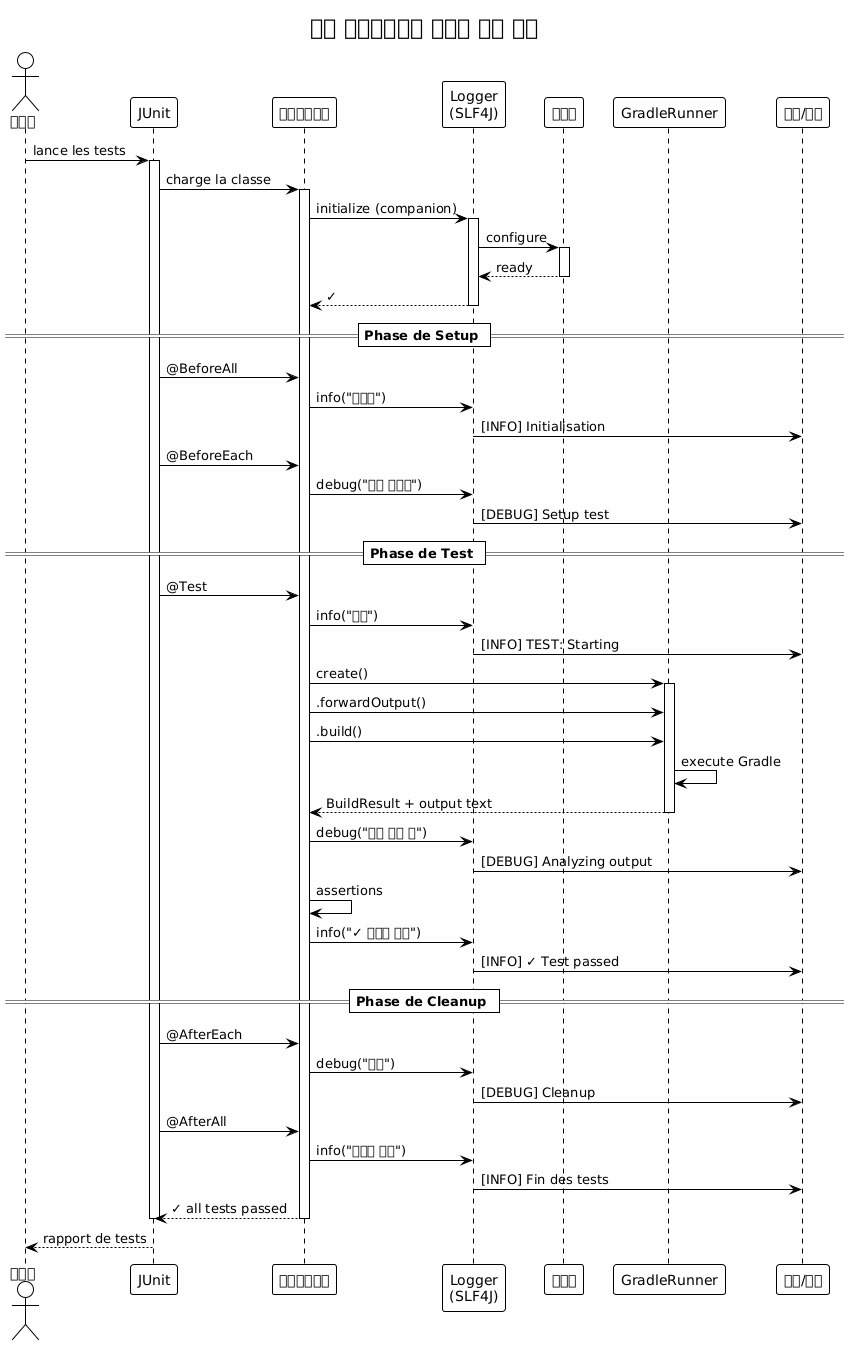

The diagram above was rendered by PlantUML. Its source (embedded in the PNG):
@startuml







<style>
  root {
    BackgroundColor white
    FontColor black
    FontName Verdana
    HyperLinkColor blue
    LineColor black
    LineThickness 1
    Margin 5
  }
  document {
    caption {
      LineThickness 0
    }
    footer {
      LineThickness 0
    }
    header {
      LineThickness 0
    }
    title {
      FontSize 22
      LineThickness 0
    }
  }
  node {
    MaximumWidth 300
  }
</style>

skinparam ArrowLollipopColor black
skinparam BackgroundColor white
skinparam DefaultFontName Verdana
skinparam DefaultMonospacedFontName Courier
skinparam LifelineStrategy nosolid
skinparam ParticipantPadding 10
skinparam SequenceLifeLineBorderColor black
skinparam Shadowing false
skinparam UseBetaStyle true

skinparam Activity {
  BackgroundColor white
  BarColor black
  BorderColor black
  FontColor black
  FontName Verdana
}
skinparam Boundary {
  FontColor black
}
skinparam Box {
  Padding 5
}
skinparam CircledCharacter {
  FontColor black
  FontName Courier
  Radius 9
}
skinparam Class {
  BackgroundColor white
  BorderColor black
  FontColor black
  FontName Verdana
}
skinparam ClassAttribute {
  FontColor black
  FontName Verdana
}
skinparam ClassStereotype {
  FontColor black
  FontName Verdana
}
skinparam Footer {
  FontColor black
  FontName Verdana
}
skinparam Header {
  FontColor black
  FontName Verdana
}
skinparam Hyperlink {
  Color blue
}
skinparam IconPackage {
  Color black
  BackgroundColor white
}
skinparam IconPrivate {
  Color black
  BackgroundColor white
}
skinparam IconProtected {
  Color black
  BackgroundColor white
}
skinparam IconPublic {
  Color black
  BackgroundColor white
}
skinparam Note {
  FontColor black
  FontName Verdana
}
skinparam Object {
  BorderColor black
}
skinparam Package {
  BorderColor black
  FontColor black
  FontName Verdana
}
skinparam State {
  BackgroundColor white
  BorderColor black
}
skinparam StereotypeA {
  BackgroundColor white
  BorderColor black
}
skinparam StereotypeC {
  BackgroundColor white
  BorderColor black
}
skinparam StereotypeE {
  BackgroundColor white
  BorderColor black
}
skinparam StereotypeI {
  BackgroundColor white
  BorderColor black
}
skinparam StereotypeN {
  BackgroundColor white
  BorderColor black
}
skinparam UseCaseStereoType {
  FontColor black
  FontName Verdana
}
skinparam backgroundColor #FEFEFE

title 기능 테스트에서의 완전한 로깅 흐름
actor "개발자" as dev
participant "JUnit" as junit
participant "테스트클래스" as test
participant "Logger\n(SLF4J)" as logger
participant "로그백" as logback
participant "GradleRunner" as runner
participant "콘솔/파일" as output

dev -> junit : lance les tests

activate junit
junit -> test : charge la classe
activate test

test -> logger : initialize (companion)
activate logger
logger -> logback : configure
activate logback
logback --> logger : ready
deactivate logback
logger --> test : ✓
deactivate logger

== Phase de Setup ==

junit -> test : @BeforeAll
test -> logger : info("초기화")
logger -> output : [INFO] Initialisation

junit -> test : @BeforeEach
test -> logger : debug("설정 테스트")
logger -> output : [DEBUG] Setup test

== Phase de Test ==

junit -> test : @Test
test -> logger : info("시작")
logger -> output : [INFO] TEST: Starting

test -> runner : create()
activate runner

test -> runner : .forwardOutput()
test -> runner : .build()

runner -> runner : execute Gradle
runner --> test : BuildResult + output text
deactivate runner

test -> logger : debug("출력 분석 중")
logger -> output : [DEBUG] Analyzing output

test -> test : assertions
test -> logger : info("✓ 테스트 통과")
logger -> output : [INFO] ✓ Test passed

== Phase de Cleanup ==

junit -> test : @AfterEach
test -> logger : debug("정리")
logger -> output : [DEBUG] Cleanup

junit -> test : @AfterAll
test -> logger : info("테스트 종료")
logger -> output : [INFO] Fin des tests

test --> junit : ✓ all tests passed
deactivate test
deactivate junit

dev <-- junit : rapport de tests

@enduml